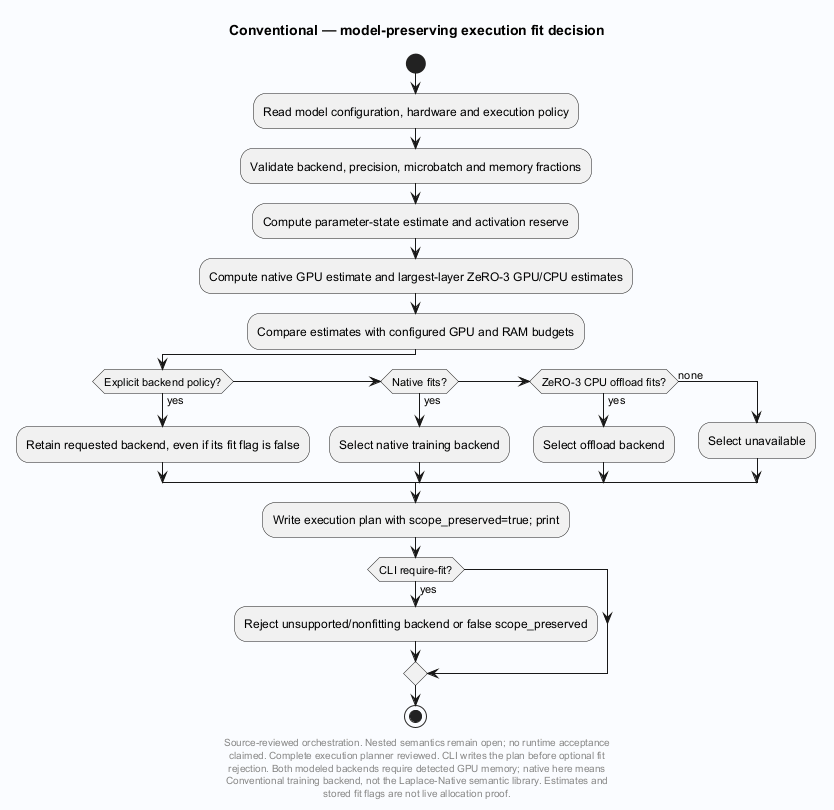

The diagram above was rendered by PlantUML. Its source (embedded in the PNG):
@startuml
' Evidence: Laplace-Conventional/src/laplace_conventional/cli.py SHA256 36d0a136f9cbe4f76c959b641b3d9b2dc676619caa633c1b8724fa8ec11f1359
' Evidence: Laplace-Conventional/src/laplace_conventional/execution.py SHA256 38d8e1f785c2500af2e7496e3ee51f41283090ce5efb824dc58f4e0e1ec5f00f
skinparam backgroundColor #FAFCFF
skinparam shadowing false
skinparam defaultFontName SansSerif
title Conventional — model-preserving execution fit decision
start
:Read model configuration, hardware and execution policy;
:Validate backend, precision, microbatch and memory fractions;
:Compute parameter-state estimate and activation reserve;
:Compute native GPU estimate and largest-layer ZeRO-3 GPU/CPU estimates;
:Compare estimates with configured GPU and RAM budgets;
if (Explicit backend policy?) then (yes)
 :Retain requested backend, even if its fit flag is false;
elseif (Native fits?) then (yes)
 :Select native training backend;
elseif (ZeRO-3 CPU offload fits?) then (yes)
 :Select offload backend;
else (none)
 :Select unavailable;
endif
:Write execution plan with scope_preserved=true; print;
if (CLI require-fit?) then (yes)
 :Reject unsupported/nonfitting backend or false scope_preserved;
endif
stop
footer
Source-reviewed orchestration. Nested semantics remain open; no runtime acceptance
claimed. Complete execution planner reviewed. CLI writes the plan before optional fit
rejection. Both modeled backends require detected GPU memory; native here means
Conventional training backend, not the Laplace-Native semantic library. Estimates and
stored fit flags are not live allocation proof.
end footer

@enduml